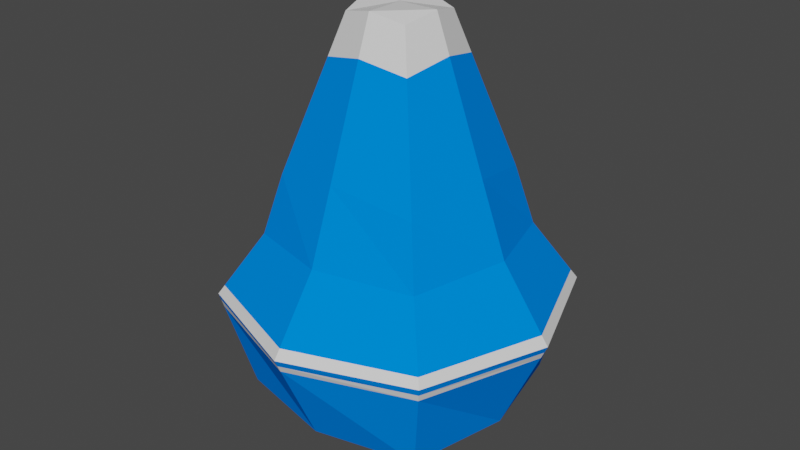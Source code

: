 # Source: luz_azul.blend  (saved by Blender 3.4.6; exported with 4.5.12 LTS)
import bpy
from mathutils import Matrix  # noqa: F401  (used for matrix-valued properties, if any)

bpy.ops.wm.read_factory_settings(use_empty=True)
scene = bpy.context.scene
scene.name = 'Scene'

# ---- collections
col_collection = bpy.data.collections.new('Collection'); scene.collection.children.link(col_collection)

# ---- materials (node trees are filled in below, after node groups)
mat_material_001 = bpy.data.materials.new('Material.001')
mat_material_001.use_transparent_shadow = False
mat_material_002 = bpy.data.materials.new('Material.002')
mat_material_002.use_transparent_shadow = False
mat_material_003 = bpy.data.materials.new('Material.003')
mat_material_003.use_transparent_shadow = False
mat_material = bpy.data.materials.new('Material')
mat_material.alpha_threshold = 0.0
mat_material.use_transparent_shadow = False
mat_material.roughness = 0.5
mat_material.line_color = (0.0, 0.0, 0.0, 1.0)

# ---- material node trees
mat_material_001.use_nodes = True; mat_material_001.node_tree.nodes.clear()
_N = mat_material_001.node_tree.nodes; _L = mat_material_001.node_tree.links
n0 = _N.new('ShaderNodeBsdfPrincipled'); n0.name = 'Principled BSDF'; n0.location = (10, 300)
n0.distribution = 'GGX'
n0.subsurface_method = 'RANDOM_WALK_SKIN'
n0.inputs[0].default_value = (0.0, 0.2266, 1.0, 1.0)
n0.inputs[2].default_value = 1.0
n0.inputs[3].default_value = 1.45
n0.inputs[13].default_value = 0.0
n0.inputs[27].default_value = (0.0, 0.0, 0.0, 1.0)
n0.inputs[28].default_value = 1.0
n1 = _N.new('ShaderNodeOutputMaterial'); n1.name = 'Material Output'; n1.location = (300, 300)
_L.new(n0.outputs[0], n1.inputs[0])
n1.is_active_output = True
mat_material_002.use_nodes = True; mat_material_002.node_tree.nodes.clear()
_N = mat_material_002.node_tree.nodes; _L = mat_material_002.node_tree.links
n0 = _N.new('ShaderNodeBsdfPrincipled'); n0.name = 'Principled BSDF'; n0.location = (10, 300)
n0.distribution = 'GGX'
n0.subsurface_method = 'RANDOM_WALK_SKIN'
n0.inputs[3].default_value = 1.45
n0.inputs[27].default_value = (0.0, 0.0, 0.0, 1.0)
n0.inputs[28].default_value = 1.0
n1 = _N.new('ShaderNodeOutputMaterial'); n1.name = 'Material Output'; n1.location = (300, 300)
_L.new(n0.outputs[0], n1.inputs[0])
n1.is_active_output = True
mat_material_003.use_nodes = True; mat_material_003.node_tree.nodes.clear()
_N = mat_material_003.node_tree.nodes; _L = mat_material_003.node_tree.links
n0 = _N.new('ShaderNodeBsdfPrincipled'); n0.name = 'Principled BSDF'; n0.location = (10, 300)
n0.distribution = 'GGX'
n0.subsurface_method = 'RANDOM_WALK_SKIN'
n0.inputs[0].default_value = (0.0, 0.0829, 0.7938, 1.0)
n0.inputs[2].default_value = 1.0
n0.inputs[3].default_value = 1.45
n0.inputs[13].default_value = 0.0
n0.inputs[27].default_value = (0.0, 0.0, 0.0, 1.0)
n0.inputs[28].default_value = 1.0
n1 = _N.new('ShaderNodeOutputMaterial'); n1.name = 'Material Output'; n1.location = (300, 300)
_L.new(n0.outputs[0], n1.inputs[0])
n1.is_active_output = True
mat_material.use_nodes = True; mat_material.node_tree.nodes.clear()
_N = mat_material.node_tree.nodes; _L = mat_material.node_tree.links
n0 = _N.new('ShaderNodeOutputMaterial'); n0.name = 'Material Output'; n0.location = (300, 300)
n1 = _N.new('ShaderNodeBsdfPrincipled'); n1.name = 'Principled BSDF'; n1.location = (10, 300)
n1.distribution = 'GGX'
n1.subsurface_method = 'RANDOM_WALK_SKIN'
n1.inputs[0].default_value = (0.2044, 0.5037, 0.8, 1.0)
n1.inputs[2].default_value = 1.0
n1.inputs[3].default_value = 1.45
n1.inputs[13].default_value = 0.0
n1.inputs[27].default_value = (0.0, 0.0, 0.0, 1.0)
n1.inputs[28].default_value = 1.0
_L.new(n1.outputs[0], n0.inputs[0])
n0.is_active_output = True

# ---- world
world_world = bpy.data.worlds.new('World'); scene.world = world_world
world_world.use_nodes = True; world_world.node_tree.nodes.clear()
_N = world_world.node_tree.nodes; _L = world_world.node_tree.links
n0 = _N.new('ShaderNodeOutputWorld'); n0.name = 'World Output'; n0.location = (300, 300)
n1 = _N.new('ShaderNodeBackground'); n1.name = 'Background'; n1.location = (10, 300)
n1.inputs[0].default_value = (0.05088, 0.05088, 0.05088, 1.0)
_L.new(n1.outputs[0], n0.inputs[0])
n0.is_active_output = True
world_world.color = (0.05088, 0.05088, 0.05088)
world_world.use_sun_shadow = False
world_world.sun_shadow_jitter_overblur = 0.0

# ---- meshes
me_cube_001 = bpy.data.meshes.new('Cube.001')
me_cube_001.from_pydata([(-0.8882, -0.8882, -0.6728), (-0.6692, -0.6692, 1.295), (-0.8882, 0.8882, -0.6728), (-0.6692, 0.6692, 1.295), (0.8882, -0.8882, -0.6728), (0.6692, -0.6692, 1.295), (0.8882, 0.8882, -0.6728), (0.6692, 0.6692, 1.295), (-1.083, 4.547e-09, -0.6852), (-1.083, -1.083, 0.2154), (-0.8159, -7.46e-09, 1.442), (-1.083, 1.083, 0.2154), (2.568e-08, 1.083, -0.6852), (-1.13e-08, 0.8159, 1.442), (1.083, 1.083, 0.2154), (1.083, -2.689e-08, -0.6852), (0.8159, -1.227e-09, 1.442), (1.083, -1.083, 0.2154), (-2.395e-08, -1.083, -0.6852), (-5.067e-09, -0.8159, 1.442), (-1.491, -1.862e-08, 0.2154), (1.41e-08, 1.491, 0.2154), (1.491, -2.027e-08, 0.2154), (-1.898e-08, -1.491, 0.2154), (-0.6705, 0.6705, 1.173), (-0.7914, -0.7914, 0.7656), (-0.7914, 0.7914, 0.7656), (0.7914, 0.7914, 0.7656), (0.7914, -0.7914, 0.7656), (-1.05, -1.257e-08, 0.8204), (4.258e-09, 1.05, 0.8204), (1.05, -1.107e-08, 0.8204), (-9.958e-09, -1.05, 0.8204), (-0.2898, -0.2898, 2.617), (-0.3533, 5.876e-08, 2.681), (-0.2898, 0.2898, 2.617), (1.339e-07, 0.3533, 2.681), (0.2898, 0.2898, 2.617), (0.3533, 6.145e-08, 2.681), (0.2898, -0.2898, 2.617), (1.366e-07, -0.3533, 2.681), (1.366e-07, 5.444e-08, 2.681), (-0.3915, 0.3915, 2.263), (-0.4772, 4.102e-08, 2.349), (0.4772, 4.467e-08, 2.349), (0.3915, 0.3915, 2.263), (9.862e-08, -0.4772, 2.349), (-0.3915, -0.3915, 2.263), (9.498e-08, 0.4772, 2.349), (0.3915, -0.3915, 2.263), (-1.056, -1.056, 0.09292), (-1.056, 1.056, 0.09292), (1.056, 1.056, 0.09292), (1.056, -1.056, 0.09292), (-1.435, -1.542e-08, 0.09122), (1.57e-08, 1.435, 0.09122), (1.435, -2.118e-08, 0.09122), (-1.967e-08, -1.435, 0.09122), (-1.042, 1.042, 0.2923), (1.042, 1.042, 0.2923), (1.042, -1.042, 0.2923), (-1.43, -1.777e-08, 0.3), (1.273e-08, 1.43, 0.3), (1.43, -1.898e-08, 0.3), (-1.772e-08, -1.43, 0.3), (-1.042, -1.042, 0.2923), (-1.069, -1.069, 0.1541), (-1.463, -1.702e-08, 0.1533), (1.49e-08, 1.463, 0.1533), (1.463, -2.073e-08, 0.1533), (-1.933e-08, -1.463, 0.1533), (-1.069, 1.069, 0.1541), (1.069, 1.069, 0.1541), (1.069, -1.069, 0.1541), (-0.6705, 0.6705, -0.6787), (-0.8174, 3.28e-09, -0.688), (-0.6705, -0.6705, -0.6787), (0.6705, 0.6705, -0.6787), (1.549e-08, 0.8174, -0.688), (0.6705, -0.6705, -0.6787), (0.8174, -2.045e-08, -0.688), (-2.198e-08, -0.8174, -0.688), (-0.8174, 1.647e-08, 1.164), (-0.6705, -0.6705, 1.173), (0.6705, 0.6705, 1.173), (2.538e-08, 0.8174, 1.164), (0.6705, -0.6705, 1.173), (0.8174, -7.257e-09, 1.164), (-1.208e-08, -0.8174, 1.164), (5.993e-09, 8.82e-09, 1.047)], [], [(66, 9, 20, 67), (25, 1, 10, 29), (29, 10, 3, 26), (67, 20, 11, 71), (71, 11, 21, 68), (26, 3, 13, 30), (30, 13, 7, 27), (68, 21, 14, 72), (72, 14, 22, 69), (27, 7, 16, 31), (31, 16, 5, 28), (69, 22, 17, 73), (73, 17, 23, 70), (28, 5, 19, 32), (32, 19, 1, 25), (70, 23, 9, 66), (2, 12, 78, 74), (18, 0, 76, 81), (8, 2, 74, 75), (6, 15, 80, 77), (48, 42, 35, 36), (47, 46, 40, 33), (42, 43, 34, 35), (44, 45, 37, 38), (64, 32, 25, 65), (60, 28, 32, 64), (63, 31, 28, 60), (59, 27, 31, 63), (62, 30, 27, 59), (58, 26, 30, 62), (61, 29, 26, 58), (65, 25, 29, 61), (37, 36, 41, 38), (36, 35, 34, 41), (41, 34, 33, 40), (38, 41, 40, 39), (49, 44, 38, 39), (43, 47, 33, 34), (46, 49, 39, 40), (45, 48, 36, 37), (7, 13, 48, 45), (19, 5, 49, 46), (10, 1, 47, 43), (5, 16, 44, 49), (16, 7, 45, 44), (3, 10, 43, 42), (1, 19, 46, 47), (13, 3, 42, 48), (18, 57, 50, 0), (4, 53, 57, 18), (15, 56, 53, 4), (6, 52, 56, 15), (12, 55, 52, 6), (2, 51, 55, 12), (8, 54, 51, 2), (0, 50, 54, 8), (9, 65, 61, 20), (20, 61, 58, 11), (11, 58, 62, 21), (21, 62, 59, 14), (14, 59, 63, 22), (22, 63, 60, 17), (17, 60, 64, 23), (23, 64, 65, 9), (57, 70, 66, 50), (53, 73, 70, 57), (56, 69, 73, 53), (52, 72, 69, 56), (55, 68, 72, 52), (51, 71, 68, 55), (54, 67, 71, 51), (50, 66, 67, 54), (80, 79, 86, 87), (81, 76, 83, 88), (76, 75, 82, 83), (74, 78, 85, 24), (15, 4, 79, 80), (0, 8, 75, 76), (4, 18, 81, 79), (12, 6, 77, 78), (24, 85, 89, 82), (85, 84, 87, 89), (89, 87, 86, 88), (82, 89, 88, 83), (78, 77, 84, 85), (75, 74, 24, 82), (79, 81, 88, 86), (77, 80, 87, 84)])
me_cube_001.polygons.foreach_set('material_index', [0, 0, 0, 0, 0, 0, 0, 0, 0, 0, 0, 0, 0, 0, 0, 0, 0, 0, 0, 0, 1, 1, 1, 1, 0, 0, 0, 0, 0, 0, 0, 0, 1, 1, 1, 1, 1, 1, 1, 1, 0, 0, 0, 0, 0, 0, 0, 0, 0, 0, 0, 0, 0, 0, 0, 0, 1, 1, 1, 1, 1, 1, 1, 1, 1, 1, 1, 1, 1, 1, 1, 1, 2, 2, 2, 2, 0, 0, 0, 0, 2, 2, 2, 2, 2, 2, 2, 2])
_uv = me_cube_001.uv_layers.new(name='UVMap')
_uv.uv.foreach_set('vector', [0.4914, 0.0, 0.5, 0.0, 0.5, 0.125, 0.4914, 0.125, 0.5625, 0.0, 0.625, 0.0, 0.625, 0.125, 0.5625, 0.125, 0.5625, 0.125, 0.625, 0.125, 0.625, 0.25, 0.5625, 0.25, 0.4914, 0.125, 0.5, 0.125, 0.5, 0.25, 0.4914, 0.25, 0.4914, 0.25, 0.5, 0.25, 0.5, 0.375, 0.4914, 0.375, 0.5625, 0.25, 0.625, 0.25, 0.625, 0.375, 0.5625, 0.375, 0.5625, 0.375, 0.625, 0.375, 0.625, 0.5, 0.5625, 0.5, 0.4914, 0.375, 0.5, 0.375, 0.5, 0.5, 0.4914, 0.5, 0.4914, 0.5, 0.5, 0.5, 0.5, 0.625, 0.4914, 0.625, 0.5625, 0.5, 0.625, 0.5, 0.625, 0.625, 0.5625, 0.625, 0.5625, 0.625, 0.625, 0.625, 0.625, 0.75, 0.5625, 0.75, 0.4914, 0.625, 0.5, 0.625, 0.5, 0.75, 0.4914, 0.75, 0.4914, 0.75, 0.5, 0.75, 0.5, 0.875, 0.4914, 0.875, 0.5625, 0.75, 0.625, 0.75, 0.625, 0.875, 0.5625, 0.875, 0.5625, 0.875, 0.625, 0.875, 0.625, 1.0, 0.5625, 1.0, 0.4914, 0.875, 0.5, 0.875, 0.5, 1.0, 0.4914, 1.0, 0.375, 0.25, 0.375, 0.375, 0.375, 0.375, 0.375, 0.25, 0.375, 0.875, 0.375, 1.0, 0.375, 1.0, 0.375, 0.875, 0.375, 0.125, 0.375, 0.25, 0.375, 0.25, 0.375, 0.125, 0.375, 0.5, 0.375, 0.625, 0.375, 0.625, 0.375, 0.5, 0.625, 0.375, 0.625, 0.25, 0.625, 0.25, 0.625, 0.375, 0.625, 1.0, 0.625, 0.875, 0.625, 0.875, 0.625, 1.0, 0.625, 0.25, 0.625, 0.125, 0.625, 0.125, 0.625, 0.25, 0.625, 0.625, 0.625, 0.5, 0.625, 0.5, 0.625, 0.625, 0.5087, 0.875, 0.5625, 0.875, 0.5625, 1.0, 0.5087, 1.0, 0.5087, 0.75, 0.5625, 0.75, 0.5625, 0.875, 0.5087, 0.875, 0.5087, 0.625, 0.5625, 0.625, 0.5625, 0.75, 0.5087, 0.75, 0.5087, 0.5, 0.5625, 0.5, 0.5625, 0.625, 0.5087, 0.625, 0.5087, 0.375, 0.5625, 0.375, 0.5625, 0.5, 0.5087, 0.5, 0.5087, 0.25, 0.5625, 0.25, 0.5625, 0.375, 0.5087, 0.375, 0.5087, 0.125, 0.5625, 0.125, 0.5625, 0.25, 0.5087, 0.25, 0.5087, 0.0, 0.5625, 0.0, 0.5625, 0.125, 0.5087, 0.125, 0.625, 0.5, 0.75, 0.5, 0.75, 0.625, 0.625, 0.625, 0.75, 0.5, 0.875, 0.5, 0.875, 0.625, 0.75, 0.625, 0.75, 0.625, 0.875, 0.625, 0.875, 0.75, 0.75, 0.75, 0.625, 0.625, 0.75, 0.625, 0.75, 0.75, 0.625, 0.75, 0.625, 0.75, 0.625, 0.625, 0.625, 0.625, 0.625, 0.75, 0.625, 0.125, 0.625, 0.0, 0.625, 0.0, 0.625, 0.125, 0.625, 0.875, 0.625, 0.75, 0.625, 0.75, 0.625, 0.875, 0.625, 0.5, 0.625, 0.375, 0.625, 0.375, 0.625, 0.5, 0.625, 0.5, 0.625, 0.375, 0.625, 0.375, 0.625, 0.5, 0.625, 0.875, 0.625, 0.75, 0.625, 0.75, 0.625, 0.875, 0.625, 0.125, 0.625, 0.0, 0.625, 0.0, 0.625, 0.125, 0.625, 0.75, 0.625, 0.625, 0.625, 0.625, 0.625, 0.75, 0.625, 0.625, 0.625, 0.5, 0.625, 0.5, 0.625, 0.625, 0.625, 0.25, 0.625, 0.125, 0.625, 0.125, 0.625, 0.25, 0.625, 1.0, 0.625, 0.875, 0.625, 0.875, 0.625, 1.0, 0.625, 0.375, 0.625, 0.25, 0.625, 0.25, 0.625, 0.375, 0.375, 0.875, 0.4828, 0.875, 0.4828, 1.0, 0.375, 1.0, 0.375, 0.75, 0.4828, 0.75, 0.4828, 0.875, 0.375, 0.875, 0.375, 0.625, 0.4828, 0.625, 0.4828, 0.75, 0.375, 0.75, 0.375, 0.5, 0.4828, 0.5, 0.4828, 0.625, 0.375, 0.625, 0.375, 0.375, 0.4828, 0.375, 0.4828, 0.5, 0.375, 0.5, 0.375, 0.25, 0.4828, 0.25, 0.4828, 0.375, 0.375, 0.375, 0.375, 0.125, 0.4828, 0.125, 0.4828, 0.25, 0.375, 0.25, 0.375, 0.0, 0.4828, 0.0, 0.4828, 0.125, 0.375, 0.125, 0.5, 0.0, 0.5087, 0.0, 0.5087, 0.125, 0.5, 0.125, 0.5, 0.125, 0.5087, 0.125, 0.5087, 0.25, 0.5, 0.25, 0.5, 0.25, 0.5087, 0.25, 0.5087, 0.375, 0.5, 0.375, 0.5, 0.375, 0.5087, 0.375, 0.5087, 0.5, 0.5, 0.5, 0.5, 0.5, 0.5087, 0.5, 0.5087, 0.625, 0.5, 0.625, 0.5, 0.625, 0.5087, 0.625, 0.5087, 0.75, 0.5, 0.75, 0.5, 0.75, 0.5087, 0.75, 0.5087, 0.875, 0.5, 0.875, 0.5, 0.875, 0.5087, 0.875, 0.5087, 1.0, 0.5, 1.0, 0.4828, 0.875, 0.4914, 0.875, 0.4914, 1.0, 0.4828, 1.0, 0.4828, 0.75, 0.4914, 0.75, 0.4914, 0.875, 0.4828, 0.875, 0.4828, 0.625, 0.4914, 0.625, 0.4914, 0.75, 0.4828, 0.75, 0.4828, 0.5, 0.4914, 0.5, 0.4914, 0.625, 0.4828, 0.625, 0.4828, 0.375, 0.4914, 0.375, 0.4914, 0.5, 0.4828, 0.5, 0.4828, 0.25, 0.4914, 0.25, 0.4914, 0.375, 0.4828, 0.375, 0.4828, 0.125, 0.4914, 0.125, 0.4914, 0.25, 0.4828, 0.25, 0.4828, 0.0, 0.4914, 0.0, 0.4914, 0.125, 0.4828, 0.125, 0.375, 0.625, 0.375, 0.75, 0.375, 0.75, 0.375, 0.625, 0.375, 0.875, 0.375, 1.0, 0.375, 1.0, 0.375, 0.875, 0.375, 0.0, 0.375, 0.125, 0.375, 0.125, 0.375, 0.0, 0.375, 0.25, 0.375, 0.375, 0.375, 0.375, 0.375, 0.25, 0.375, 0.625, 0.375, 0.75, 0.375, 0.75, 0.375, 0.625, 0.375, 0.0, 0.375, 0.125, 0.375, 0.125, 0.375, 0.0, 0.375, 0.75, 0.375, 0.875, 0.375, 0.875, 0.375, 0.75, 0.375, 0.375, 0.375, 0.5, 0.375, 0.5, 0.375, 0.375, 0.125, 0.5, 0.25, 0.5, 0.25, 0.625, 0.125, 0.625, 0.25, 0.5, 0.375, 0.5, 0.375, 0.625, 0.25, 0.625, 0.25, 0.625, 0.375, 0.625, 0.375, 0.75, 0.25, 0.75, 0.125, 0.625, 0.25, 0.625, 0.25, 0.75, 0.125, 0.75, 0.375, 0.375, 0.375, 0.5, 0.375, 0.5, 0.375, 0.375, 0.375, 0.125, 0.375, 0.25, 0.375, 0.25, 0.375, 0.125, 0.375, 0.75, 0.375, 0.875, 0.375, 0.875, 0.375, 0.75, 0.375, 0.5, 0.375, 0.625, 0.375, 0.625, 0.375, 0.5])
me_cube_001.materials.append(mat_material_001)
me_cube_001.materials.append(mat_material_002)
me_cube_001.materials.append(mat_material_003)
me_cube_001.update()
me_cube_002 = bpy.data.meshes.new('Cube.002')
me_cube_002.from_pydata([(-0.5, -0.5, -0.5), (-0.5, -0.5, 0.5), (-0.5, 0.5, -0.5), (-0.5, 0.5, 0.5), (0.5, -0.5, -0.5), (0.5, -0.5, 0.5), (0.5, 0.5, -0.5), (0.5, 0.5, 0.5), (-0.6096, 9.313e-10, -0.6096), (-0.6096, -0.6096, -1.863e-09), (-0.6096, -6.519e-09, 0.6096), (-0.6096, 0.6096, -2.794e-09), (1.583e-08, 0.6096, -0.6096), (-5.588e-09, 0.6096, 0.6096), (0.6096, 0.6096, -2.794e-09), (0.6096, -1.676e-08, -0.6096), (0.6096, -1.863e-09, 0.6096), (0.6096, -0.6096, -2.794e-09), (-1.211e-08, -0.6096, -0.6096), (-9.313e-10, -0.6096, 0.6096), (-0.8395, -1.211e-08, 5.588e-09), (9.313e-09, 0.8395, 4.657e-09), (0.8395, -1.304e-08, 5.588e-09), (-9.313e-09, -0.8395, 4.657e-09), (0.0, -5.588e-09, -0.8395), (-9.313e-10, -1.397e-08, 0.8395)], [], [(0, 9, 20, 8), (9, 1, 10, 20), (20, 10, 3, 11), (8, 20, 11, 2), (2, 11, 21, 12), (11, 3, 13, 21), (21, 13, 7, 14), (12, 21, 14, 6), (6, 14, 22, 15), (14, 7, 16, 22), (22, 16, 5, 17), (15, 22, 17, 4), (4, 17, 23, 18), (17, 5, 19, 23), (23, 19, 1, 9), (18, 23, 9, 0), (2, 12, 24, 8), (12, 6, 15, 24), (24, 15, 4, 18), (8, 24, 18, 0), (7, 13, 25, 16), (13, 3, 10, 25), (25, 10, 1, 19), (16, 25, 19, 5)])
_uv = me_cube_002.uv_layers.new(name='UVMap')
_uv.uv.foreach_set('vector', [0.375, 0.0, 0.5, 0.0, 0.5, 0.125, 0.375, 0.125, 0.5, 0.0, 0.625, 0.0, 0.625, 0.125, 0.5, 0.125, 0.5, 0.125, 0.625, 0.125, 0.625, 0.25, 0.5, 0.25, 0.375, 0.125, 0.5, 0.125, 0.5, 0.25, 0.375, 0.25, 0.375, 0.25, 0.5, 0.25, 0.5, 0.375, 0.375, 0.375, 0.5, 0.25, 0.625, 0.25, 0.625, 0.375, 0.5, 0.375, 0.5, 0.375, 0.625, 0.375, 0.625, 0.5, 0.5, 0.5, 0.375, 0.375, 0.5, 0.375, 0.5, 0.5, 0.375, 0.5, 0.375, 0.5, 0.5, 0.5, 0.5, 0.625, 0.375, 0.625, 0.5, 0.5, 0.625, 0.5, 0.625, 0.625, 0.5, 0.625, 0.5, 0.625, 0.625, 0.625, 0.625, 0.75, 0.5, 0.75, 0.375, 0.625, 0.5, 0.625, 0.5, 0.75, 0.375, 0.75, 0.375, 0.75, 0.5, 0.75, 0.5, 0.875, 0.375, 0.875, 0.5, 0.75, 0.625, 0.75, 0.625, 0.875, 0.5, 0.875, 0.5, 0.875, 0.625, 0.875, 0.625, 1.0, 0.5, 1.0, 0.375, 0.875, 0.5, 0.875, 0.5, 1.0, 0.375, 1.0, 0.125, 0.5, 0.25, 0.5, 0.25, 0.625, 0.125, 0.625, 0.25, 0.5, 0.375, 0.5, 0.375, 0.625, 0.25, 0.625, 0.25, 0.625, 0.375, 0.625, 0.375, 0.75, 0.25, 0.75, 0.125, 0.625, 0.25, 0.625, 0.25, 0.75, 0.125, 0.75, 0.625, 0.5, 0.75, 0.5, 0.75, 0.625, 0.625, 0.625, 0.75, 0.5, 0.875, 0.5, 0.875, 0.625, 0.75, 0.625, 0.75, 0.625, 0.875, 0.625, 0.875, 0.75, 0.75, 0.75, 0.625, 0.625, 0.75, 0.625, 0.75, 0.75, 0.625, 0.75])
me_cube_002.materials.append(mat_material)
me_cube_002.update()

# ---- objects
ob_cube = bpy.data.objects.new('Cube', me_cube_001)
ob_cube_001 = bpy.data.objects.new('Cube.001', me_cube_002)

# ---- transforms, parenting, visibility, modifiers, constraints
ob_cube.location = (0.0, 0.0, 0.0)
ob_cube_001.location = (0.0, 0.0, -0.5042)
ob_cube_001.scale = (0.7089, 0.7089, 0.7089)

# ---- collection membership
col_collection.objects.link(ob_cube)
col_collection.objects.link(ob_cube_001)

# ---- scene / render settings (as saved in the file)
scene.frame_start = 1; scene.frame_end = 250; scene.frame_set(1)
scene.render.engine = 'BLENDER_EEVEE_NEXT'
scene.cycles.sampling_pattern = 'TABULATED_SOBOL'
scene.cycles.use_light_tree = False
scene.view_settings.view_transform = 'Filmic'
bpy.context.view_layer.update()

# ---- added for rendering (the .blend has no active camera and no usable light): camera, sun
cam_auto = bpy.data.cameras.new('AutoCamera')
cam_auto.lens = 50.0
cam_auto.sensor_width = 36.0
cam_auto.clip_end = 1000.0
ob_auto_camera = bpy.data.objects.new('AutoCamera', cam_auto)
scene.collection.objects.link(ob_auto_camera)
ob_auto_camera.location = (5.24053, -6.28864, 4.98312)
ob_auto_camera.rotation_euler = (1.09748, -7.21219e-08, 0.694738)
scene.camera = ob_auto_camera
light_auto_sun = bpy.data.lights.new('AutoSun', 'SUN')
light_auto_sun.energy = 3.0
light_auto_sun.angle = 0.0523599
ob_auto_sun = bpy.data.objects.new('AutoSun', light_auto_sun)
scene.collection.objects.link(ob_auto_sun)
ob_auto_sun.rotation_euler = (0.872665, 0.174533, 0.523599)
bpy.context.view_layer.update()
